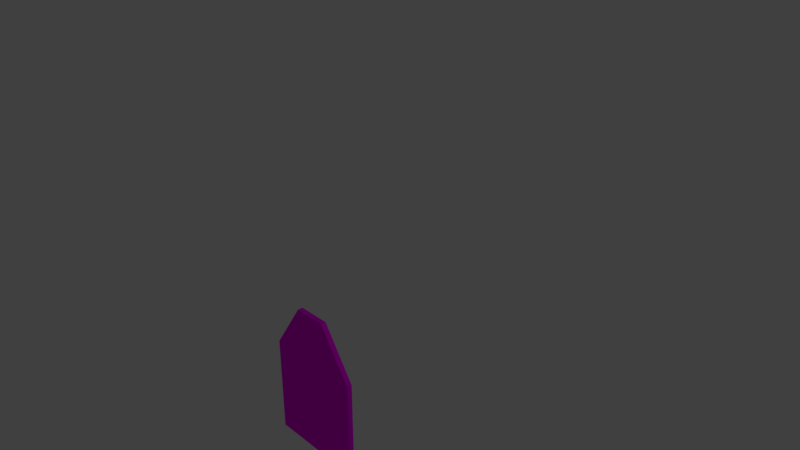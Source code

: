 # Source: Shield.blend  (saved by Blender 2.78.0; exported with 4.5.12 LTS)
import bpy
from mathutils import Matrix  # noqa: F401  (used for matrix-valued properties, if any)

bpy.ops.wm.read_factory_settings(use_empty=True)
scene = bpy.context.scene
scene.name = 'Scene'

# ---- collections
col_collection_1 = bpy.data.collections.new('Collection 1'); scene.collection.children.link(col_collection_1)

# ---- images (referenced by path relative to the original .blend; pixels are not part of the script)
import os
ASSET_DIR = os.environ.get("B2B_ASSET_DIR", "")  # directory of the original .blend (textures are referenced by path, not embedded)
HERE = os.path.dirname(os.path.abspath(__file__))  # packed textures are extracted next to this script under _unpacked/

def load_image(name, relpath, width, height, colorspace="sRGB"):
    """Load a texture the original file referenced (path relative to the .blend, or extracted next to this script)."""
    p = next((c for c in (os.path.join(HERE, relpath), os.path.join(ASSET_DIR, relpath)) if relpath and os.path.exists(c)), "")
    if p:
        img = bpy.data.images.load(p, check_existing=True)
        img.name = name
    else:  # same state as the original file: an image datablock whose file is absent (Cycles renders it pink)
        img = bpy.data.images.new(name, width, height)
        img.source = "FILE"
        img.filepath = "//" + (relpath or name)
    img.colorspace_settings.name = colorspace
    return img
img_base2 = load_image('Base2', 'Shield.png', 1024, 1024, 'sRGB')

# ---- materials (node trees are filled in below, after node groups)
mat_material = bpy.data.materials.new('Material')
mat_material.alpha_threshold = 0.0
mat_material.roughness = 0.5
mat_material.line_color = (0.0, 0.0, 0.0, 1.0)

# ---- material node trees
mat_material.use_nodes = True; mat_material.node_tree.nodes.clear()
_N = mat_material.node_tree.nodes; _L = mat_material.node_tree.links
n0 = _N.new('ShaderNodeOutputMaterial'); n0.name = 'Material Output'; n0.location = (300, 300)
n1 = _N.new('ShaderNodeBsdfDiffuse'); n1.name = 'Diffuse BSDF'; n1.location = (10, 300)
n2 = _N.new('ShaderNodeTexImage'); n2.name = 'Image Texture'; n2.location = (-240, 384)
n2.width = 140
n2.image = img_base2
_L.new(n1.outputs[0], n0.inputs[0])
_L.new(n2.outputs[0], n1.inputs[0])
n0.is_active_output = True

# ---- world
world_world = bpy.data.worlds.new('World'); scene.world = world_world
world_world.color = (0.05088, 0.05088, 0.05088)
world_world.use_sun_shadow = False
world_world.sun_shadow_jitter_overblur = 0.0
world_world.cycles.sampling_method = 'MANUAL'

# ---- cameras
cam_camera = bpy.data.cameras.new('Camera')
cam_camera.clip_end = 100.0
cam_camera.lens = 35.0
cam_camera.sensor_width = 32.0
cam_camera.sensor_height = 18.0
cam_camera.ortho_scale = 7.314
cam_camera.dof.focus_distance = 0.0

# ---- lights
light_area = bpy.data.lights.new('Area', 'AREA')
light_area.transmission_factor = 0.0
light_area.energy = 78.54
light_area.shadow_buffer_clip_start = 0.5
light_area.shadow_soft_size = 0.1
light_area.shadow_maximum_resolution = 0.006
light_area.use_absolute_resolution = True
light_area.size = 0.1
light_area.size_y = 0.1
light_lamp = bpy.data.lights.new('Lamp', 'POINT')
light_lamp.transmission_factor = 0.0
light_lamp.cutoff_distance = 30.0
light_lamp.energy = 100.0
light_lamp.shadow_buffer_clip_start = 1.001
light_lamp.shadow_soft_size = 0.1
light_lamp.shadow_maximum_resolution = 0.006
light_lamp.use_absolute_resolution = True

# ---- meshes
me_cube = bpy.data.meshes.new('Cube')
me_cube.from_pydata([(0.7, 0.005364, -0.8891), (-0.7, 0.005364, -0.8891), (0.2333, 0.005364, -0.8891), (-0.2333, 0.005364, -0.8891), (0.7, 0.005364, -0.1891), (0.7, 0.005363, 0.5109), (-0.7, 0.005364, -0.1891), (-0.7, 0.005364, 0.5109), (0.2333, 0.005364, 1.211), (-0.2333, 0.005364, 1.211), (0.2333, -0.0656, -0.1891), (-0.2333, -0.0656, -0.1891), (0.2333, -0.0656, 0.5109), (-0.2333, -0.0656, 0.5109), (-0.2333, -0.0656, -0.6543), (-0.4651, -0.0656, -0.6543), (0.4651, -0.0656, 0.4397), (0.1076, -0.0656, 0.976), (-0.4651, -0.0656, 0.4397), (-0.1076, -0.0656, 0.976), (0.4651, -0.0656, -0.6543), (0.2333, -0.0656, -0.6543), (0.4651, -0.0656, -0.1891), (-0.4651, -0.0656, -0.1891), (0.7, 0.07743, -0.8881), (-0.7, 0.07743, -0.8881), (0.2333, 0.07743, -0.8881), (-0.2333, 0.07743, -0.8881), (0.7, 0.07743, -0.1881), (0.7, 0.07743, 0.5119), (-0.7, 0.07743, -0.1881), (-0.7, 0.07743, 0.5119), (0.2333, 0.07743, 1.212), (-0.2333, 0.07743, 1.212), (0.2333, 0.006464, -0.1881), (-0.2333, 0.006464, -0.1881), (0.2333, 0.006463, 0.5119), (-0.2333, 0.006464, 0.5119), (-0.2333, 0.006464, -0.6533), (-0.4651, 0.006464, -0.6533), (0.4651, 0.006463, 0.4407), (0.1076, 0.006464, 0.977), (-0.4651, 0.006464, 0.4407), (-0.1076, 0.006464, 0.977), (0.4651, 0.006464, -0.6533), (0.2333, 0.006464, -0.6533), (0.4651, 0.006464, -0.1881), (-0.4651, 0.006464, -0.1881)], [], [(18, 13, 19), (14, 11, 23, 15), (11, 13, 18, 23), (20, 22, 10, 21), (21, 10, 11, 14), (22, 16, 12, 10), (10, 12, 13, 11), (17, 12, 16), (12, 17, 19, 13), (14, 15, 1, 3), (17, 16, 5, 8), (18, 19, 9, 7), (20, 21, 2, 0), (21, 14, 3, 2), (22, 20, 0, 4), (16, 22, 4, 5), (15, 23, 6, 1), (23, 18, 7, 6), (19, 17, 8, 9), (42, 43, 37), (38, 39, 47, 35), (35, 47, 42, 37), (44, 45, 34, 46), (45, 38, 35, 34), (46, 34, 36, 40), (34, 35, 37, 36), (41, 40, 36), (36, 37, 43, 41), (38, 27, 25, 39), (41, 32, 29, 40), (42, 31, 33, 43), (44, 24, 26, 45), (45, 26, 27, 38), (46, 28, 24, 44), (40, 29, 28, 46), (39, 25, 30, 47), (47, 30, 31, 42), (43, 33, 32, 41), (2, 26, 24, 0), (1, 25, 27, 3), (6, 30, 25, 1), (3, 27, 26, 2), (5, 29, 32, 8), (7, 31, 30, 6), (0, 24, 28, 4), (9, 33, 31, 7), (8, 32, 33, 9), (4, 28, 29, 5)])
_uv = me_cube.uv_layers.new(name='UVMap')
_uv.uv.foreach_set('vector', [0.3456, 0.4984, 0.2797, 0.5241, 0.2439, 0.6922, 0.2797, 0.103, 0.2797, 0.2711, 0.3456, 0.2711, 0.3456, 0.103, 0.2797, 0.2711, 0.2797, 0.5241, 0.3456, 0.4984, 0.3456, 0.2711, 0.08102, 0.103, 0.08102, 0.2711, 0.1469, 0.2711, 0.1469, 0.103, 0.1469, 0.103, 0.1469, 0.2711, 0.2797, 0.2711, 0.2797, 0.103, 0.08102, 0.2711, 0.08102, 0.4984, 0.1469, 0.5241, 0.1469, 0.2711, 0.1469, 0.2711, 0.1469, 0.5241, 0.2797, 0.5241, 0.2797, 0.2711, 0.1827, 0.6922, 0.1469, 0.5241, 0.08102, 0.4984, 0.1469, 0.5241, 0.1827, 0.6922, 0.2439, 0.6922, 0.2797, 0.5241, 0.2797, 0.103, 0.3456, 0.103, 0.4124, 0.01807, 0.2797, 0.01807, 0.1827, 0.6922, 0.08102, 0.4984, 0.01422, 0.5241, 0.1469, 0.7771, 0.3456, 0.4984, 0.2439, 0.6922, 0.2797, 0.7771, 0.4124, 0.5241, 0.08102, 0.103, 0.1469, 0.103, 0.1469, 0.01807, 0.01422, 0.01807, 0.1469, 0.103, 0.2797, 0.103, 0.2797, 0.01807, 0.1469, 0.01807, 0.08102, 0.2711, 0.08102, 0.103, 0.01422, 0.01807, 0.01422, 0.2711, 0.08102, 0.4984, 0.08102, 0.2711, 0.01422, 0.2711, 0.01422, 0.5241, 0.3456, 0.103, 0.3456, 0.2711, 0.4124, 0.2711, 0.4124, 0.01807, 0.3456, 0.2711, 0.3456, 0.4984, 0.4124, 0.5241, 0.4124, 0.2711, 0.2439, 0.6922, 0.1827, 0.6922, 0.1469, 0.7771, 0.2797, 0.7771, 0.5076, 0.4984, 0.6093, 0.6922, 0.5735, 0.5241, 0.5735, 0.103, 0.5076, 0.103, 0.5076, 0.2711, 0.5735, 0.2711, 0.5735, 0.2711, 0.5076, 0.2711, 0.5076, 0.4984, 0.5735, 0.5241, 0.7722, 0.103, 0.7063, 0.103, 0.7063, 0.2711, 0.7722, 0.2711, 0.7063, 0.103, 0.5735, 0.103, 0.5735, 0.2711, 0.7063, 0.2711, 0.7722, 0.2711, 0.7063, 0.2711, 0.7063, 0.5241, 0.7722, 0.4984, 0.7063, 0.2711, 0.5735, 0.2711, 0.5735, 0.5241, 0.7063, 0.5241, 0.6705, 0.6922, 0.7722, 0.4984, 0.7063, 0.5241, 0.7063, 0.5241, 0.5735, 0.5241, 0.6093, 0.6922, 0.6705, 0.6922, 0.5735, 0.103, 0.5735, 0.01807, 0.4408, 0.01807, 0.5076, 0.103, 0.6705, 0.6922, 0.7063, 0.7771, 0.839, 0.5241, 0.7722, 0.4984, 0.5076, 0.4984, 0.4408, 0.5241, 0.5735, 0.7771, 0.6093, 0.6922, 0.7722, 0.103, 0.839, 0.01807, 0.7063, 0.01807, 0.7063, 0.103, 0.7063, 0.103, 0.7063, 0.01807, 0.5735, 0.01807, 0.5735, 0.103, 0.7722, 0.2711, 0.839, 0.2711, 0.839, 0.01807, 0.7722, 0.103, 0.7722, 0.4984, 0.839, 0.5241, 0.839, 0.2711, 0.7722, 0.2711, 0.5076, 0.103, 0.4408, 0.01807, 0.4408, 0.2711, 0.5076, 0.2711, 0.5076, 0.2711, 0.4408, 0.2711, 0.4408, 0.5241, 0.5076, 0.4984, 0.6093, 0.6922, 0.5735, 0.7771, 0.7063, 0.7771, 0.6705, 0.6922, 0.9858, 0.3554, 0.9653, 0.3554, 0.9653, 0.5241, 0.9858, 0.5241, 0.9858, 0.01807, 0.9653, 0.01807, 0.9653, 0.1867, 0.9858, 0.1867, 0.8674, 0.2711, 0.8879, 0.2714, 0.8879, 0.01843, 0.8674, 0.01807, 0.9858, 0.1867, 0.9653, 0.1867, 0.9653, 0.3554, 0.9858, 0.3554, 0.9163, 0.2714, 0.9368, 0.2711, 0.9368, 0.01807, 0.9163, 0.01843, 0.8674, 0.5241, 0.8879, 0.5245, 0.8879, 0.2714, 0.8674, 0.2711, 0.9163, 0.7775, 0.9368, 0.7771, 0.9368, 0.5241, 0.9163, 0.5245, 0.8674, 0.7771, 0.8879, 0.7775, 0.8879, 0.5245, 0.8674, 0.5241, 0.01422, 0.9819, 0.03472, 0.9819, 0.03472, 0.8133, 0.01422, 0.8133, 0.9163, 0.5245, 0.9368, 0.5241, 0.9368, 0.2711, 0.9163, 0.2714])
me_cube.materials.append(mat_material)
me_cube.use_remesh_preserve_volume = False
me_cube.use_remesh_preserve_attributes = False
me_cube.use_mirror_vertex_groups = False
me_cube.use_paint_bone_selection = False
me_cube.use_paint_mask = True
me_cube.update()

# ---- objects
ob_area = bpy.data.objects.new('Area', light_area)
ob_shield = bpy.data.objects.new('Shield', me_cube)
ob_lamp = bpy.data.objects.new('Lamp', light_lamp)
ob_camera = bpy.data.objects.new('Camera', cam_camera)

# ---- transforms, parenting, visibility, modifiers, constraints
ob_area.location = (-1.698, -2.431, -3.599)
ob_area.lineart.crease_threshold = 0.0
ob_shield.location = (-2.914e-07, -1.008, -1.73)
ob_shield.lock_rotations_4d = False
ob_shield.empty_display_type = 'ARROWS'
ob_shield.lineart.crease_threshold = 0.0
ob_lamp.location = (4.076, 3.065, 3.279)
ob_lamp.rotation_euler = (0.6503, 0.05522, 1.866)
ob_lamp.lock_rotations_4d = False
ob_lamp.empty_display_type = 'ARROWS'
ob_lamp.color = (0.0, 0.0, 0.0, 0.0)
ob_lamp.lineart.crease_threshold = 0.0
ob_camera.location = (7.481, -6.508, 5.344)
ob_camera.rotation_euler = (1.109, 0.0, 0.8149)
ob_camera.lock_rotations_4d = False
ob_camera.empty_display_type = 'ARROWS'
ob_camera.color = (0.0, 0.0, 0.0, 0.0)
ob_camera.display_type = 'WIRE'
ob_camera.lineart.crease_threshold = 0.0

# ---- collection membership
col_collection_1.objects.link(ob_area)
col_collection_1.objects.link(ob_shield)
col_collection_1.objects.link(ob_lamp)
col_collection_1.objects.link(ob_camera)

# ---- scene / render settings (as saved in the file)
scene.camera = ob_camera
scene.frame_start = 1; scene.frame_end = 250; scene.frame_set(6)
scene.render.engine = 'CYCLES'
scene.render.resolution_percentage = 50
scene.render.dither_intensity = 0.0
scene.cycles.use_denoising = False
scene.cycles.samples = 128
scene.cycles.sampling_pattern = 'TABULATED_SOBOL'
scene.cycles.light_sampling_threshold = 0.0
scene.cycles.use_adaptive_sampling = False
scene.cycles.use_light_tree = False
scene.cycles.blur_glossy = 0.0
scene.cycles.sample_clamp_indirect = 0.0
scene.view_settings.view_transform = 'Standard'
bpy.context.view_layer.update()

